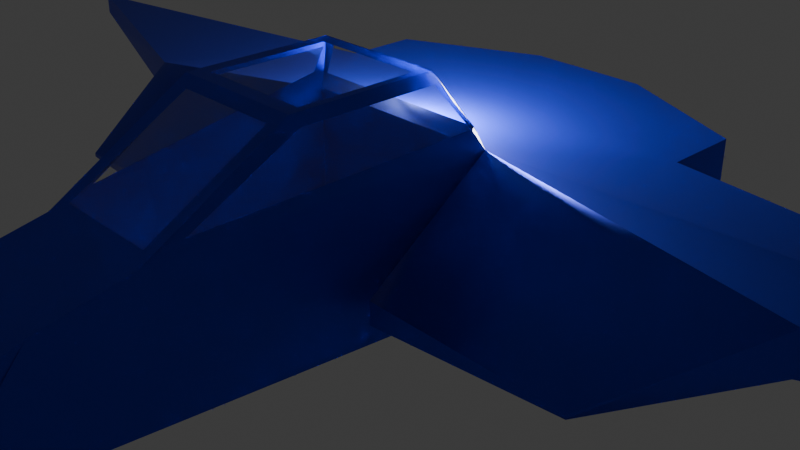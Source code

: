# Source: ship1.blend  (saved by Blender 4.1.24; exported with 4.5.12 LTS)
import bpy
from mathutils import Matrix  # noqa: F401  (used for matrix-valued properties, if any)

bpy.ops.wm.read_factory_settings(use_empty=True)
scene = bpy.context.scene
scene.name = 'Scene'

# ---- collections
col_collection = bpy.data.collections.new('Collection'); scene.collection.children.link(col_collection)

# ---- materials (node trees are filled in below, after node groups)
mat_ship = bpy.data.materials.new('Ship')
mat_ship.alpha_threshold = 0.0
mat_ship.use_transparent_shadow = False
mat_ship.roughness = 0.5
mat_ship.line_color = (0.0, 0.0, 0.0, 1.0)
mat_glass = bpy.data.materials.new('Glass')
mat_glass.surface_render_method = 'BLENDED'
mat_glass.blend_method = 'BLEND'
mat_glass.use_transparent_shadow = False

# ---- material node trees
mat_ship.use_nodes = True; mat_ship.node_tree.nodes.clear()
_N = mat_ship.node_tree.nodes; _L = mat_ship.node_tree.links
n0 = _N.new('ShaderNodeOutputMaterial'); n0.name = 'Material Output'; n0.location = (300, 300)
n1 = _N.new('ShaderNodeBsdfPrincipled'); n1.name = 'Principled BSDF'; n1.location = (10, 300)
n1.inputs[0].default_value = (0.03522, 0.06073, 0.8, 1.0)
n1.inputs[1].default_value = 0.7273
n1.inputs[3].default_value = 1.45
n1.inputs[18].default_value = 0.4403
n1.inputs[24].default_value = 0.179
n1.inputs[25].default_value = 0.09375
n2 = _N.new('ShaderNodeUVMap'); n2.name = 'UV Map'; n2.location = (-58, 445)
_L.new(n1.outputs[0], n0.inputs[0])
n0.is_active_output = True
mat_glass.use_nodes = True; mat_glass.node_tree.nodes.clear()
_N = mat_glass.node_tree.nodes; _L = mat_glass.node_tree.links
n0 = _N.new('ShaderNodeBsdfPrincipled'); n0.name = 'Principled BSDF'; n0.location = (10, 300)
n0.inputs[1].default_value = 0.1108
n0.inputs[2].default_value = 0.09943
n0.inputs[4].default_value = 0.1186
n1 = _N.new('ShaderNodeOutputMaterial'); n1.name = 'Material Output'; n1.location = (300, 300)
_L.new(n0.outputs[0], n1.inputs[0])
n1.is_active_output = True

# ---- world
world_world = bpy.data.worlds.new('World'); scene.world = world_world
world_world.use_nodes = True; world_world.node_tree.nodes.clear()
_N = world_world.node_tree.nodes; _L = world_world.node_tree.links
n0 = _N.new('ShaderNodeOutputWorld'); n0.name = 'World Output'; n0.location = (300, 300)
n1 = _N.new('ShaderNodeBackground'); n1.name = 'Background'; n1.location = (10, 300)
n1.inputs[0].default_value = (0.05088, 0.05088, 0.05088, 1.0)
_L.new(n1.outputs[0], n0.inputs[0])
n0.is_active_output = True
world_world.color = (0.05088, 0.05088, 0.05088)
world_world.use_sun_shadow = False
world_world.sun_shadow_jitter_overblur = 0.0

# ---- cameras
cam_camera = bpy.data.cameras.new('Camera')
cam_camera.clip_end = 100.0
cam_camera.ortho_scale = 7.314

# ---- lights
light_light = bpy.data.lights.new('Light', 'POINT')
light_light.transmission_factor = 0.0
light_light.energy = 1000.0
light_light.shadow_soft_size = 0.1
light_light.shadow_maximum_resolution = 0.006
light_light.use_absolute_resolution = True

# ---- meshes
me_body = bpy.data.meshes.new('Body')
me_body.from_pydata([(-0.7633, 4.836, 0.3664), (0.8325, 1.571, -1.096), (-0.7633, -4.836, 0.3664), (0.8325, -1.571, -1.096), (-4.16, 1.0, 1.0), (-2.419, 1.001, -0.7864), (-4.16, -1.0, 1.0), (-2.419, -1.001, -0.7864), (-1.152, 1.057, -1.553), (-1.152, -1.151, -1.553), (0.635, 1.045, -1.547), (0.635, -1.137, -1.547), (2.602, 11.4, 0.1592), (2.602, 11.4, -0.1592), (2.602, -11.4, 0.1592), (2.602, -11.4, -0.1592), (-4.781, 0.9132, -0.1179), (-4.781, -0.9132, -0.1179), (-5.089, -0.9132, 0.8958), (-5.089, 0.9132, 0.8958), (3.65, 3.219, 0.6102), (3.65, 3.219, -0.6102), (3.65, -3.219, 0.6102), (3.65, -3.219, -0.6102), (4.463, 1.0, 0.6102), (4.463, 1.0, -0.6102), (4.463, -1.0, 0.6102), (4.463, -1.0, -0.6102), (-0.7633, 4.836, 0.3163), (-2.769, 0.8225, -0.7381), (-2.769, -0.8225, -0.7381), (-0.7633, -4.836, 0.3163), (0.5323, 0.8881, -1.658), (-0.9945, 0.8881, -1.658), (-0.9945, -0.8858, -1.658), (0.5323, -0.8858, -1.658), (-1.334, 0.8225, -1.569), (-1.334, -0.8225, -1.569), (0.7491, 0.9651, -1.586), (0.7491, -0.9651, -1.586), (-2.923, 1.0, -0.6492), (-2.923, -1.0, -0.6492), (-1.181, 1.091, -1.658), (-1.181, -1.0, -1.658), (-4.017, 1.0, -0.4142), (-4.017, -1.0, -0.4142), (-5.116, -1.0, 0.9176), (-5.116, 1.0, 0.9176), (-6.147, 0.7933, -0.07536), (-6.147, -0.7933, -0.07536), (-6.125, -0.7933, 0.7462), (-6.125, 0.7933, 0.7462), (-0.8324, 1.865, 0.4826), (0.9692, 1.468, -1.072), (-0.8324, -1.865, 0.4826), (0.9692, -1.468, -1.072), (2.668, 3.219, 0.6102), (2.668, 3.219, -0.6102), (2.668, -3.219, 0.6102), (2.668, -3.219, -0.6102), (-0.8324, -1.865, 0.2), (-0.8324, 1.865, 0.2), (0.7183, -1.0, -1.658), (0.7183, 1.091, -1.658), (-5.854, 0.9132, -0.09258), (-5.854, -0.9132, -0.09258), (-6.162, -0.9132, 0.8603), (-6.162, 0.9132, 0.8603), (-6.671, 0.404, -0.02967), (-6.671, -0.404, -0.02967), (-6.555, -0.404, 0.5194), (-6.555, 0.404, 0.5194), (1.0, 1.643, 1.0), (1.0, 1.643, -0.8366), (1.0, -1.643, 1.0), (1.0, -1.643, -0.8366), (1.066, 6.16, 0.2663), (1.066, 6.16, -0.2663), (1.066, -6.16, 0.2663), (1.066, -6.16, -0.2663)], [], [(72, 4, 6, 74), (75, 74, 6, 41), (4, 40, 44, 47), (5, 1, 10, 8), (78, 79, 15, 14), (40, 4, 72, 73), (33, 32, 35, 34), (3, 7, 9, 11), (30, 29, 36, 37), (53, 55, 39, 38), (57, 56, 20, 21), (77, 76, 12, 13), (75, 73, 57, 59), (72, 74, 58, 56), (19, 16, 64, 67), (41, 6, 46, 45), (40, 41, 45, 44), (6, 4, 47, 46), (20, 22, 26, 24), (59, 57, 21, 23), (58, 59, 23, 22), (56, 58, 22, 20), (25, 24, 26, 27), (21, 20, 24, 25), (23, 21, 25, 27), (22, 23, 27, 26), (1, 5, 40, 73), (7, 3, 75, 41), (8, 10, 63, 42), (11, 9, 43, 62), (10, 1, 73, 63), (5, 8, 42, 40), (9, 7, 41, 43), (3, 11, 62, 75), (33, 34, 43, 42), (32, 33, 42, 63), (34, 35, 62, 43), (35, 32, 63, 62), (29, 30, 41, 40), (37, 36, 42, 43), (36, 29, 40, 42), (30, 37, 43, 41), (17, 16, 44, 45), (18, 17, 45, 46), (16, 19, 47, 44), (19, 18, 46, 47), (51, 48, 68, 71), (16, 17, 65, 64), (18, 19, 67, 66), (17, 18, 66, 65), (0, 28, 61, 52), (31, 2, 54, 60), (13, 12, 56, 57), (14, 15, 59, 58), (15, 79, 75, 59), (78, 14, 58, 74), (12, 76, 72, 56), (77, 13, 57, 73), (55, 53, 73, 75), (38, 39, 62, 63), (53, 38, 63, 73), (39, 55, 75, 62), (49, 48, 64, 65), (50, 49, 65, 66), (48, 51, 67, 64), (51, 50, 66, 67), (69, 70, 71, 68), (48, 49, 69, 68), (50, 51, 71, 70), (49, 50, 70, 69), (74, 72, 73, 75), (52, 61, 73, 72), (60, 54, 74, 75), (28, 0, 76, 77), (2, 31, 79, 78), (0, 52, 72, 76), (61, 28, 77, 73), (31, 60, 75, 79), (54, 2, 78, 74), (16, 19, 18, 17)])
me_body.polygons.foreach_set('use_smooth', [1, 1, 1, 1, 1, 1, 1, 1, 1, 1, 1, 1, 1, 1, 1, 1, 1, 1, 1, 1, 1, 1, 1, 1, 1, 1, 1, 1, 1, 1, 1, 1, 1, 1, 1, 1, 1, 1, 1, 1, 1, 1, 1, 1, 1, 1, 1, 1, 1, 1, 1, 1, 1, 1, 1, 1, 1, 1, 1, 1, 1, 1, 1, 1, 1, 1, 1, 1, 1, 1, 0, 1, 1, 1, 1, 1, 1, 1, 1, 0])
me_body.polygons.foreach_set('material_index', [0, 0, 0, 1, 0, 0, 1, 1, 1, 1, 0, 0, 0, 0, 0, 0, 0, 0, 0, 0, 0, 0, 0, 0, 0, 0, 0, 0, 0, 0, 0, 0, 0, 0, 0, 0, 0, 0, 0, 0, 0, 0, 0, 0, 0, 0, 0, 0, 0, 0, 0, 0, 0, 0, 0, 0, 0, 0, 0, 0, 0, 0, 0, 0, 0, 0, 0, 0, 0, 0, 0, 0, 0, 0, 0, 0, 0, 0, 0, 0])
_k = set([(0, 52), (2, 54), (4, 47), (4, 72), (6, 46), (6, 74), (12, 13), (12, 56), (12, 76), (13, 57), (13, 77), (14, 15), (14, 58), (14, 78), (15, 59), (15, 79), (16, 44), (16, 64), (17, 45), (17, 65), (18, 19), (18, 46), (18, 66), (19, 47), (19, 67), (20, 21), (20, 24), (20, 56), (21, 25), (21, 57), (22, 23), (22, 26), (22, 58), (23, 27), (23, 59), (24, 26), (25, 27), (28, 61), (31, 60), (40, 42), (40, 44), (41, 43), (41, 45), (42, 43), (42, 63), (43, 62), (46, 47), (48, 49), (48, 51), (48, 68), (49, 50), (49, 69), (50, 51), (50, 70), (51, 71), (52, 61), (54, 60), (56, 57), (58, 59), (62, 63), (62, 75), (63, 73), (64, 65), (64, 67), (65, 66), (66, 67), (68, 69), (68, 71), (69, 70), (70, 71), (72, 73), (72, 76), (73, 75), (73, 77), (74, 75), (74, 78), (75, 79)])
me_body.attributes.new('sharp_edge', 'BOOLEAN', 'EDGE').data.foreach_set('value', [ (min(e.vertices), max(e.vertices)) in _k for e in me_body.edges])
_uv = me_body.uv_layers.new(name='UVMap')
_uv.uv.foreach_set('vector', [0.625, 0.5, 0.875, 0.5, 0.875, 0.75, 0.625, 0.75, 0.375, 0.75, 0.625, 0.75, 0.625, 1.0, 0.375, 1.0, 0.625, 0.25, 0.375, 0.25, 0.375, 0.25, 0.625, 0.25, 0.375, 0.2672, 0.375, 0.4906, 0.375, 0.4871, 0.375, 0.271, 0.6128, 0.75, 0.3872, 0.75, 0.3922, 0.75, 0.6078, 0.75, 0.375, 0.25, 0.625, 0.25, 0.625, 0.5, 0.375, 0.5, 0.1495, 0.5232, 0.3505, 0.5232, 0.3505, 0.7268, 0.1495, 0.7268, 0.375, 0.7594, 0.375, 0.9828, 0.375, 0.979, 0.375, 0.7629, 0.375, 0.02219, 0.375, 0.2278, 0.375, 0.2278, 0.375, 0.02219, 0.375, 0.5084, 0.375, 0.7416, 0.375, 0.7399, 0.375, 0.5101, 0.375, 0.5, 0.625, 0.5, 0.625, 0.5, 0.375, 0.5, 0.3872, 0.5, 0.6128, 0.5, 0.6078, 0.5, 0.3922, 0.5, 0.375, 0.75, 0.375, 0.5, 0.375, 0.5, 0.375, 0.75, 0.625, 0.5, 0.625, 0.75, 0.625, 0.75, 0.625, 0.5, 0.6065, 0.2392, 0.3935, 0.2392, 0.3935, 0.2392, 0.6065, 0.2392, 0.375, 1.0, 0.625, 1.0, 0.625, 1.0, 0.375, 1.0, 0.375, 0.25, 0.375, 0.0, 0.375, 0.0, 0.375, 0.25, 0.875, 0.75, 0.875, 0.5, 0.875, 0.5, 0.875, 0.75, 0.625, 0.5, 0.625, 0.75, 0.625, 0.75, 0.625, 0.5, 0.375, 0.75, 0.375, 0.5, 0.375, 0.5, 0.375, 0.75, 0.625, 0.75, 0.375, 0.75, 0.375, 0.75, 0.625, 0.75, 0.625, 0.5, 0.625, 0.75, 0.625, 0.75, 0.625, 0.5, 0.375, 0.5, 0.625, 0.5, 0.625, 0.75, 0.375, 0.75, 0.375, 0.5, 0.625, 0.5, 0.625, 0.5, 0.375, 0.5, 0.375, 0.75, 0.375, 0.5, 0.375, 0.5, 0.375, 0.75, 0.625, 0.75, 0.375, 0.75, 0.375, 0.75, 0.625, 0.75, 0.375, 0.4906, 0.375, 0.2672, 0.375, 0.25, 0.375, 0.5, 0.375, 0.9828, 0.375, 0.7594, 0.375, 0.75, 0.375, 1.0, 0.375, 0.271, 0.375, 0.4871, 0.375, 0.5, 0.375, 0.25, 0.375, 0.7629, 0.375, 0.979, 0.375, 1.0, 0.375, 0.75, 0.375, 0.4871, 0.375, 0.4906, 0.375, 0.5, 0.375, 0.5, 0.375, 0.2672, 0.375, 0.271, 0.375, 0.25, 0.375, 0.25, 0.375, 0.979, 0.375, 0.9828, 0.375, 1.0, 0.375, 1.0, 0.375, 0.7594, 0.375, 0.7629, 0.375, 0.75, 0.375, 0.75, 0.1495, 0.5232, 0.1495, 0.7268, 0.125, 0.75, 0.125, 0.5, 0.3505, 0.5232, 0.1495, 0.5232, 0.125, 0.5, 0.375, 0.5, 0.1495, 0.7268, 0.3505, 0.7268, 0.375, 0.75, 0.125, 0.75, 0.3505, 0.7268, 0.3505, 0.5232, 0.375, 0.5, 0.375, 0.75, 0.375, 0.2278, 0.375, 0.02219, 0.375, 0.0, 0.375, 0.25, 0.375, 0.02219, 0.375, 0.2278, 0.375, 0.25, 0.375, 0.0, 0.375, 0.2278, 0.375, 0.2278, 0.375, 0.25, 0.375, 0.25, 0.375, 0.02219, 0.375, 0.02219, 0.375, 0.0, 0.375, 0.0, 0.3935, 0.01085, 0.3935, 0.2392, 0.375, 0.25, 0.375, 0.0, 0.6065, 0.01085, 0.3935, 0.01085, 0.375, 0.0, 0.625, 0.0, 0.3935, 0.2392, 0.6065, 0.2392, 0.625, 0.25, 0.375, 0.25, 0.6065, 0.2392, 0.6065, 0.01085, 0.625, 0.0, 0.625, 0.25, 0.581, 0.2242, 0.419, 0.2242, 0.419, 0.2242, 0.581, 0.2242, 0.3935, 0.2392, 0.3935, 0.01085, 0.3935, 0.01085, 0.3935, 0.2392, 0.6065, 0.01085, 0.6065, 0.2392, 0.6065, 0.2392, 0.6065, 0.01085, 0.3935, 0.01085, 0.6065, 0.01085, 0.6065, 0.01085, 0.3935, 0.01085, 0.584, 0.5, 0.416, 0.5, 0.3853, 0.5, 0.6147, 0.5, 0.416, 0.75, 0.584, 0.75, 0.6147, 0.75, 0.3853, 0.75, 0.3922, 0.5, 0.6078, 0.5, 0.625, 0.5, 0.375, 0.5, 0.6078, 0.75, 0.3922, 0.75, 0.375, 0.75, 0.625, 0.75, 0.3922, 0.75, 0.3872, 0.75, 0.375, 0.75, 0.375, 0.75, 0.6128, 0.75, 0.6078, 0.75, 0.625, 0.75, 0.625, 0.75, 0.6078, 0.5, 0.6128, 0.5, 0.625, 0.5, 0.625, 0.5, 0.3872, 0.5, 0.3922, 0.5, 0.375, 0.5, 0.375, 0.5, 0.375, 0.7416, 0.375, 0.5084, 0.375, 0.5, 0.375, 0.75, 0.375, 0.5101, 0.375, 0.7399, 0.375, 0.75, 0.375, 0.5, 0.375, 0.5084, 0.375, 0.5101, 0.375, 0.5, 0.375, 0.5, 0.375, 0.7399, 0.375, 0.7416, 0.375, 0.75, 0.375, 0.75, 0.419, 0.02583, 0.419, 0.2242, 0.3935, 0.2392, 0.3935, 0.01085, 0.581, 0.02583, 0.419, 0.02583, 0.3935, 0.01085, 0.6065, 0.01085, 0.419, 0.2242, 0.581, 0.2242, 0.6065, 0.2392, 0.3935, 0.2392, 0.581, 0.2242, 0.581, 0.02583, 0.6065, 0.01085, 0.6065, 0.2392, 0.419, 0.02583, 0.581, 0.02583, 0.581, 0.2242, 0.419, 0.2242, 0.419, 0.2242, 0.419, 0.02583, 0.419, 0.02583, 0.419, 0.2242, 0.581, 0.02583, 0.581, 0.2242, 0.581, 0.2242, 0.581, 0.02583, 0.419, 0.02583, 0.581, 0.02583, 0.581, 0.02583, 0.419, 0.02583, 0.0, 0.0, 0.0, 0.0, 0.0, 0.0, 0.0, 0.0, 0.6147, 0.5, 0.3853, 0.5, 0.375, 0.5, 0.625, 0.5, 0.3853, 0.75, 0.6147, 0.75, 0.625, 0.75, 0.375, 0.75, 0.416, 0.5, 0.584, 0.5, 0.6128, 0.5, 0.3872, 0.5, 0.584, 0.75, 0.416, 0.75, 0.3872, 0.75, 0.6128, 0.75, 0.584, 0.5, 0.6147, 0.5, 0.625, 0.5, 0.6128, 0.5, 0.3853, 0.5, 0.416, 0.5, 0.3872, 0.5, 0.375, 0.5, 0.416, 0.75, 0.3853, 0.75, 0.375, 0.75, 0.3872, 0.75, 0.6147, 0.75, 0.584, 0.75, 0.6128, 0.75, 0.625, 0.75, 0.0, 0.0, 0.0, 0.0, 0.0, 0.0, 0.0, 0.0])
me_body.materials.append(mat_ship)
me_body.materials.append(mat_glass)
me_body.use_mirror_vertex_groups = False
me_body.update()

# ---- objects
ob_ship = bpy.data.objects.new('Ship', me_body)
ob_light = bpy.data.objects.new('Light', light_light)
ob_camera = bpy.data.objects.new('Camera', cam_camera)

# ---- transforms, parenting, visibility, modifiers, constraints
ob_ship.location = (0.0, -0.8629, 0.3921)
ob_ship.rotation_euler = (0.0, -0.0, 4.712)
ob_ship.scale = (-0.8491, -0.6977, -0.8491)
ob_ship.lock_rotations_4d = False
ob_ship.empty_display_type = 'ARROWS'
ob_ship.lineart.crease_threshold = 0.0
ob_light.location = (0.04077, 0.1626, 1.356)
ob_light.rotation_euler = (0.6503, 0.05522, 1.866)
ob_light.lock_rotations_4d = False
ob_light.empty_display_type = 'ARROWS'
ob_light.color = (0.0, 0.0, 0.0, 0.0)
ob_light.lineart.crease_threshold = 0.0
ob_camera.location = (7.359, -6.926, 4.958)
ob_camera.rotation_euler = (1.109, 0.0, 0.8149)
ob_camera.lock_rotations_4d = False
ob_camera.empty_display_type = 'ARROWS'
ob_camera.color = (0.0, 0.0, 0.0, 0.0)
ob_camera.display_type = 'WIRE'
ob_camera.lineart.crease_threshold = 0.0

# ---- collection membership
col_collection.objects.link(ob_ship)
col_collection.objects.link(ob_light)
col_collection.objects.link(ob_camera)

# ---- scene / render settings (as saved in the file)
scene.camera = ob_camera
scene.frame_start = 1; scene.frame_end = 250; scene.frame_set(1)
scene.render.engine = 'BLENDER_EEVEE_NEXT'
scene.cycles.sampling_pattern = 'TABULATED_SOBOL'
scene.eevee.ray_tracing_options.trace_max_roughness = 0.0
bpy.context.view_layer.update()
